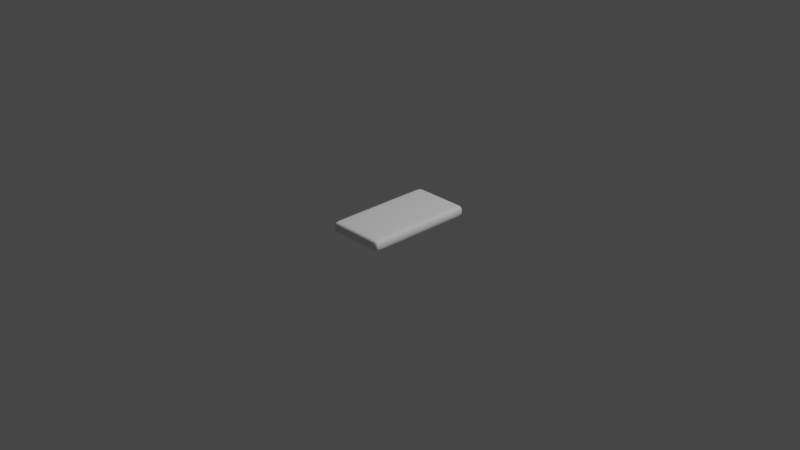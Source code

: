 # Source: podushka.blend  (saved by Blender 2.93.21; exported with 4.5.12 LTS)
import bpy
from mathutils import Matrix  # noqa: F401  (used for matrix-valued properties, if any)

bpy.ops.wm.read_factory_settings(use_empty=True)
scene = bpy.context.scene
scene.name = 'Scene'

# ---- collections
col_collection = bpy.data.collections.new('Collection'); scene.collection.children.link(col_collection)

# ---- world
world_world = bpy.data.worlds.new('World'); scene.world = world_world
world_world.use_nodes = True; world_world.node_tree.nodes.clear()
_N = world_world.node_tree.nodes; _L = world_world.node_tree.links
n0 = _N.new('ShaderNodeOutputWorld'); n0.name = 'World Output'; n0.location = (300, 300)
n1 = _N.new('ShaderNodeBackground'); n1.name = 'Background'; n1.location = (10, 300)
n1.inputs[0].default_value = (0.05088, 0.05088, 0.05088, 1.0)
_L.new(n1.outputs[0], n0.inputs[0])
n0.is_active_output = True
world_world.color = (0.05088, 0.05088, 0.05088)
world_world.use_sun_shadow = False
world_world.sun_shadow_jitter_overblur = 0.0

# ---- cameras
cam_camera = bpy.data.cameras.new('Camera')
cam_camera.clip_end = 100.0
cam_camera.ortho_scale = 7.314

# ---- lights
light_light = bpy.data.lights.new('Light', 'POINT')
light_light.transmission_factor = 0.0
light_light.energy = 1000.0
light_light.shadow_soft_size = 0.1
light_light.shadow_maximum_resolution = 0.006
light_light.use_absolute_resolution = True

# ---- meshes
me_x = bpy.data.meshes.new('Площина')
me_x.from_pydata([(-0.3051, -0.5887, -0.03056), (0.3077, -0.5887, -0.03056), (-0.3051, 0.5852, -0.03056), (0.3077, 0.5852, -0.03056), (-0.3051, -0.5887, 0.03056), (0.3077, -0.5887, 0.03056), (-0.3051, 0.5852, 0.03056), (0.3077, 0.5852, 0.03056), (-0.3114, -0.3819, -0.04125), (0.3149, -0.3819, -0.04125), (-0.3114, -0.3819, 0.04125), (0.3149, -0.3819, 0.04125), (0.3149, 0.3865, -0.04125), (0.3149, 0.3865, 0.04125), (-0.3114, 0.3865, -0.04125), (-0.3114, 0.3865, 0.04125), (-0.1848, -0.594, -0.04125), (-0.1848, 0.5894, -0.04125), (-0.1848, -0.594, 0.04125), (-0.1848, 0.5894, 0.04125), (-0.1848, -0.3819, 0.06), (-0.1848, -0.3819, -0.06), (-0.1848, 0.3865, 0.06), (-0.1848, 0.3865, -0.06), (0.1814, -0.594, -0.04125), (0.1814, -0.594, 0.04125), (0.1814, -0.3819, -0.06), (0.1814, 0.3865, -0.06), (0.1814, 0.5894, -0.04125), (0.1814, 0.5894, 0.04125), (0.1814, -0.3819, 0.06), (0.1814, 0.3865, 0.06), (-0.3114, -0.4938, -0.04125), (-0.3106, -0.5558, -0.03992), (-0.3083, -0.5824, -0.03594), (0.2408, -0.594, -0.04125), (0.2785, -0.5933, -0.03992), (0.2993, -0.5913, -0.03594), (0.3149, 0.4963, -0.04125), (0.314, 0.5559, -0.03992), (0.3113, 0.5804, -0.03594), (-0.2426, 0.5894, -0.04125), (-0.2786, 0.5889, -0.03992), (-0.2978, 0.5873, -0.03594), (-0.3114, -0.4938, 0.04125), (-0.3106, -0.5558, 0.03992), (-0.3083, -0.5824, 0.03594), (0.2408, -0.594, 0.04125), (0.2785, -0.5933, 0.03992), (0.2993, -0.5913, 0.03594), (0.3149, 0.4963, 0.04125), (0.314, 0.5559, 0.03992), (0.3113, 0.5804, 0.03594), (-0.2426, 0.5894, 0.04125), (-0.2786, 0.5889, 0.03992), (-0.2978, 0.5873, 0.03594), (0.3113, 0.5873, -0.01812), (0.3131, 0.5883, -4.657e-10), (0.3113, 0.5873, 0.01812), (0.3113, -0.5913, 0.01812), (0.3131, -0.5927, -4.657e-10), (0.3113, -0.5913, -0.01812), (-0.3083, -0.5913, -0.01812), (-0.3099, -0.5927, -4.657e-10), (-0.3083, -0.5913, 0.01812), (-0.3083, 0.5873, 0.01812), (-0.3099, 0.5883, -4.657e-10), (-0.3083, 0.5873, -0.01812), (-0.3114, 0.2113, -0.04125), (-0.3114, 0.003149, -0.04125), (-0.3114, -0.2054, -0.04125), (0.3113, -0.5824, -0.03594), (0.314, -0.5558, -0.03992), (0.3149, -0.4938, -0.04125), (-0.3114, 0.2113, 0.04125), (-0.3114, 0.003149, 0.04125), (-0.3114, -0.2054, 0.04125), (0.3113, -0.5824, 0.03594), (0.314, -0.5558, 0.03992), (0.3149, -0.4938, 0.04125), (-0.3181, -0.3819, -0.0225), (-0.3203, -0.3819, -2.91e-11), (-0.3181, -0.3819, 0.0225), (0.3224, -0.3819, -0.0225), (0.325, -0.3819, 4.948e-10), (0.3224, -0.3819, 0.0225), (-0.2426, -0.3819, 0.06), (-0.2793, -0.3819, 0.05813), (-0.3004, -0.3819, 0.0525), (0.2408, -0.3819, -0.06), (0.2793, -0.3819, -0.05813), (0.3022, -0.3819, -0.0525), (0.3149, -0.2054, -0.04125), (0.3149, 0.003149, -0.04125), (0.3149, 0.2113, -0.04125), (0.3149, -0.2054, 0.04125), (0.3149, 0.003149, 0.04125), (0.3149, 0.2113, 0.04125), (-0.3083, 0.5804, -0.03594), (-0.3106, 0.5559, -0.03992), (-0.3114, 0.4963, -0.04125), (-0.3083, 0.5804, 0.03594), (-0.3106, 0.5559, 0.03992), (-0.3114, 0.4963, 0.04125), (-0.3181, 0.3865, -0.0225), (-0.3203, 0.3865, -2.91e-11), (-0.3181, 0.3865, 0.0225), (0.3224, 0.3865, -0.0225), (0.325, 0.3865, -1.281e-09), (0.3224, 0.3865, 0.0225), (-0.2426, 0.3865, 0.06), (-0.2793, 0.3865, 0.05813), (-0.3004, 0.3865, 0.0525), (0.2408, 0.3865, -0.06), (0.2793, 0.3865, -0.05813), (0.3022, 0.3865, -0.0525), (-0.2978, -0.5913, -0.03594), (-0.2786, -0.5933, -0.03992), (-0.2426, -0.594, -0.04125), (0.09598, 0.5894, -0.04125), (-0.00234, 0.5894, -0.04125), (-0.1003, 0.5894, -0.04125), (-0.2978, -0.5913, 0.03594), (-0.2786, -0.5933, 0.03992), (-0.2426, -0.594, 0.04125), (0.09598, 0.5894, 0.04125), (-0.00234, 0.5894, 0.04125), (-0.1003, 0.5894, 0.04125), (0.09598, -0.3819, 0.06), (-0.00234, -0.3819, 0.06), (-0.1003, -0.3819, 0.06), (-0.3004, -0.3819, -0.0525), (-0.2793, -0.3819, -0.05813), (-0.2426, -0.3819, -0.06), (0.09598, 0.3865, 0.06), (-0.00234, 0.3865, 0.06), (-0.1003, 0.3865, 0.06), (-0.3004, 0.3865, -0.0525), (-0.2793, 0.3865, -0.05813), (-0.2426, 0.3865, -0.06), (-0.1848, 0.2113, -0.06), (-0.1848, 0.003149, -0.06), (-0.1848, -0.2054, -0.06), (-0.1848, -0.2054, 0.06), (-0.1848, 0.003149, 0.06), (-0.1848, 0.2113, 0.06), (-0.1848, -0.4938, -0.06), (-0.1848, -0.5563, -0.05813), (-0.1848, -0.5846, -0.0525), (-0.1848, -0.5846, 0.0525), (-0.1848, -0.5563, 0.05813), (-0.1848, -0.4938, 0.06), (-0.1848, -0.5996, -0.0225), (-0.1848, -0.6015, 4.948e-10), (-0.1848, -0.5996, 0.0225), (-0.1848, 0.5937, -0.0225), (-0.1848, 0.5952, -2.91e-11), (-0.1848, 0.5937, 0.0225), (-0.1848, 0.4963, 0.06), (-0.1848, 0.5563, 0.05813), (-0.1848, 0.5821, 0.0525), (-0.1848, 0.5821, -0.0525), (-0.1848, 0.5563, -0.05813), (-0.1848, 0.4963, -0.06), (-0.1003, -0.594, -0.04125), (-0.00234, -0.594, -0.04125), (0.09598, -0.594, -0.04125), (-0.1003, -0.594, 0.04125), (-0.00234, -0.594, 0.04125), (0.09598, -0.594, 0.04125), (-0.1003, -0.3819, -0.06), (-0.00234, -0.3819, -0.06), (0.09598, -0.3819, -0.06), (-0.1003, 0.3865, -0.06), (-0.00234, 0.3865, -0.06), (0.09598, 0.3865, -0.06), (0.2993, 0.5873, -0.03594), (0.2785, 0.5889, -0.03992), (0.2408, 0.5894, -0.04125), (0.2993, 0.5873, 0.03594), (0.2785, 0.5889, 0.03992), (0.2408, 0.5894, 0.04125), (0.3022, -0.3819, 0.0525), (0.2793, -0.3819, 0.05813), (0.2408, -0.3819, 0.06), (0.3022, 0.3865, 0.0525), (0.2793, 0.3865, 0.05813), (0.2408, 0.3865, 0.06), (0.1814, 0.5937, -0.0225), (0.1814, 0.5952, 1.368e-09), (0.1814, 0.5937, 0.0225), (0.1814, 0.2113, -0.06), (0.1814, 0.003149, -0.06), (0.1814, -0.2054, -0.06), (0.1814, -0.2054, 0.06), (0.1814, 0.003149, 0.06), (0.1814, 0.2113, 0.06), (0.1814, -0.4938, -0.06), (0.1814, -0.5563, -0.05813), (0.1814, -0.5846, -0.0525), (0.1814, -0.5846, 0.0525), (0.1814, -0.5563, 0.05813), (0.1814, -0.4938, 0.06), (0.1814, -0.5996, -0.0225), (0.1814, -0.6015, -2.91e-11), (0.1814, -0.5996, 0.0225), (0.1814, 0.4963, 0.06), (0.1814, 0.5563, 0.05813), (0.1814, 0.5821, 0.0525), (0.1814, 0.5821, -0.0525), (0.1814, 0.5563, -0.05813), (0.1814, 0.4963, -0.06), (0.2408, 0.4963, -0.06), (0.2408, 0.5563, -0.05813), (0.2408, 0.5821, -0.0525), (0.2793, 0.4963, -0.05813), (0.2792, 0.5562, -0.0563), (0.2788, 0.5818, -0.05083), (0.3022, 0.4963, -0.0525), (0.3017, 0.556, -0.05083), (0.3003, 0.581, -0.04583), (0.2408, 0.4963, 0.06), (0.2793, 0.4963, 0.05813), (0.3022, 0.4963, 0.0525), (0.2408, 0.5563, 0.05813), (0.2792, 0.5562, 0.0563), (0.3017, 0.556, 0.05083), (0.2408, 0.5821, 0.0525), (0.2788, 0.5818, 0.05083), (0.3003, 0.581, 0.04583), (0.3224, 0.4963, -0.0225), (0.3213, 0.556, -0.02177), (0.3179, 0.581, -0.01958), (0.325, 0.4963, -1.863e-09), (0.3238, 0.5562, 8.295e-10), (0.3202, 0.5815, -1.863e-09), (0.3224, 0.4963, 0.0225), (0.3213, 0.556, 0.02177), (0.3179, 0.581, 0.01958), (-0.3181, -0.4938, -0.0225), (-0.3171, -0.5559, -0.02177), (-0.3141, -0.5832, -0.01958), (-0.3203, -0.4938, -1.863e-09), (-0.3192, -0.5561, 1.455e-11), (-0.3161, -0.5839, -1.863e-09), (-0.3181, -0.4938, 0.0225), (-0.3171, -0.5559, 0.02177), (-0.3141, -0.5832, 0.01958), (-0.2426, 0.5937, -0.0225), (-0.2788, 0.5931, -0.02177), (-0.2986, 0.5912, -0.01958), (-0.2426, 0.5952, -1.863e-09), (-0.2791, 0.5945, 1.455e-11), (-0.2995, 0.5924, -1.863e-09), (-0.2426, 0.5937, 0.0225), (-0.2788, 0.5931, 0.02177), (-0.2986, 0.5912, 0.01958), (0.2408, -0.5996, -0.0225), (0.2788, -0.5988, -0.02177), (0.3003, -0.5963, -0.01958), (0.2408, -0.6015, -1.863e-09), (0.279, -0.6006, 1.455e-11), (0.3012, -0.5979, -1.863e-09), (0.2408, -0.5996, 0.0225), (0.2788, -0.5988, 0.02177), (0.3003, -0.5963, 0.01958), (-0.3181, 0.2113, -0.0225), (-0.3181, 0.003149, -0.0225), (-0.3181, -0.2054, -0.0225), (-0.3203, 0.2113, -1.863e-09), (-0.3203, 0.003149, 1.455e-11), (-0.3203, -0.2054, -9.313e-10), (-0.3181, 0.2113, 0.0225), (-0.3181, 0.003149, 0.0225), (-0.3181, -0.2054, 0.0225), (0.3179, -0.5832, -0.01958), (0.3213, -0.5559, -0.02177), (0.3224, -0.4938, -0.0225), (0.3202, -0.5839, 1.863e-09), (0.3238, -0.5561, -6.839e-10), (0.325, -0.4938, -9.313e-10), (0.3179, -0.5832, 0.01958), (0.3213, -0.5559, 0.02177), (0.3224, -0.4938, 0.0225), (0.2408, -0.5846, 0.0525), (0.2788, -0.5843, 0.05083), (0.3003, -0.5832, 0.04583), (0.2408, -0.5563, 0.05813), (0.2792, -0.5562, 0.0563), (0.3017, -0.5559, 0.05083), (0.2408, -0.4938, 0.06), (0.2793, -0.4938, 0.05813), (0.3022, -0.4938, 0.0525), (0.2408, -0.5846, -0.0525), (0.2408, -0.5563, -0.05813), (0.2408, -0.4938, -0.06), (0.2788, -0.5843, -0.05083), (0.2792, -0.5562, -0.0563), (0.2793, -0.4938, -0.05813), (0.3003, -0.5832, -0.04583), (0.3017, -0.5559, -0.05083), (0.3022, -0.4938, -0.0525), (-0.3141, 0.581, -0.01958), (-0.3171, 0.556, -0.02177), (-0.3181, 0.4963, -0.0225), (-0.3161, 0.5815, 1.863e-09), (-0.3192, 0.5562, 2.328e-10), (-0.3203, 0.4963, -9.313e-10), (-0.3141, 0.581, 0.01958), (-0.3171, 0.556, 0.02177), (-0.3181, 0.4963, 0.0225), (0.3224, -0.2054, -0.0225), (0.3224, 0.003149, -0.0225), (0.3224, 0.2113, -0.0225), (0.325, -0.2054, -1.863e-09), (0.325, 0.003149, 3.638e-10), (0.325, 0.2113, -9.313e-10), (0.3224, -0.2054, 0.0225), (0.3224, 0.003149, 0.0225), (0.3224, 0.2113, 0.0225), (0.2408, -0.2054, 0.06), (0.2793, -0.2054, 0.05813), (0.3022, -0.2054, 0.0525), (0.2408, 0.003149, 0.06), (0.2793, 0.003149, 0.05813), (0.3022, 0.003149, 0.0525), (0.2408, 0.2113, 0.06), (0.2793, 0.2113, 0.05813), (0.3022, 0.2113, 0.0525), (0.2408, -0.2054, -0.06), (0.2408, 0.003149, -0.06), (0.2408, 0.2113, -0.06), (0.2793, -0.2054, -0.05813), (0.2793, 0.003149, -0.05813), (0.2793, 0.2113, -0.05813), (0.3022, -0.2054, -0.0525), (0.3022, 0.003149, -0.0525), (0.3022, 0.2113, -0.0525), (-0.3004, -0.2054, -0.0525), (-0.3004, 0.003149, -0.0525), (-0.3004, 0.2113, -0.0525), (-0.2793, -0.2054, -0.05813), (-0.2793, 0.003149, -0.05813), (-0.2793, 0.2113, -0.05813), (-0.2426, -0.2054, -0.06), (-0.2426, 0.003149, -0.06), (-0.2426, 0.2113, -0.06), (-0.3004, -0.2054, 0.0525), (-0.2793, -0.2054, 0.05813), (-0.2426, -0.2054, 0.06), (-0.3004, 0.003149, 0.0525), (-0.2793, 0.003149, 0.05813), (-0.2426, 0.003149, 0.06), (-0.3004, 0.2113, 0.0525), (-0.2793, 0.2113, 0.05813), (-0.2426, 0.2113, 0.06), (-0.2986, -0.5832, -0.04583), (-0.2999, -0.5559, -0.05083), (-0.3004, -0.4938, -0.0525), (-0.2788, -0.5843, -0.05083), (-0.2792, -0.5562, -0.0563), (-0.2793, -0.4938, -0.05813), (-0.2426, -0.5846, -0.0525), (-0.2426, -0.5563, -0.05813), (-0.2426, -0.4938, -0.06), (-0.2986, -0.5832, 0.04583), (-0.2788, -0.5843, 0.05083), (-0.2426, -0.5846, 0.0525), (-0.2999, -0.5559, 0.05083), (-0.2792, -0.5562, 0.0563), (-0.2426, -0.5563, 0.05813), (-0.3004, -0.4938, 0.0525), (-0.2793, -0.4938, 0.05813), (-0.2426, -0.4938, 0.06), (-0.2986, -0.5963, -0.01958), (-0.2788, -0.5988, -0.02177), (-0.2426, -0.5996, -0.0225), (-0.2995, -0.5979, 1.863e-09), (-0.2791, -0.6006, -6.839e-10), (-0.2426, -0.6015, -9.313e-10), (-0.2986, -0.5963, 0.01958), (-0.2788, -0.5988, 0.02177), (-0.2426, -0.5996, 0.0225), (0.09598, 0.5937, -0.0225), (-0.00234, 0.5937, -0.0225), (-0.1003, 0.5937, -0.0225), (0.09598, 0.5952, -1.863e-09), (-0.00234, 0.5952, 2.474e-10), (-0.1003, 0.5952, -9.313e-10), (0.09598, 0.5937, 0.0225), (-0.00234, 0.5937, 0.0225), (-0.1003, 0.5937, 0.0225), (-0.3004, 0.4963, 0.0525), (-0.2793, 0.4963, 0.05813), (-0.2426, 0.4963, 0.06), (-0.2999, 0.556, 0.05083), (-0.2792, 0.5562, 0.0563), (-0.2426, 0.5563, 0.05813), (-0.2986, 0.581, 0.04583), (-0.2788, 0.5818, 0.05083), (-0.2426, 0.5821, 0.0525), (-0.3004, 0.4963, -0.0525), (-0.2999, 0.556, -0.05083), (-0.2986, 0.581, -0.04583), (-0.2793, 0.4963, -0.05813), (-0.2792, 0.5562, -0.0563), (-0.2788, 0.5818, -0.05083), (-0.2426, 0.4963, -0.06), (-0.2426, 0.5563, -0.05813), (-0.2426, 0.5821, -0.0525), (0.3003, 0.5912, -0.01958), (0.2788, 0.5931, -0.02177), (0.2408, 0.5937, -0.0225), (0.3012, 0.5924, 1.863e-09), (0.279, 0.5945, -1.033e-09), (0.2408, 0.5952, -9.313e-10), (0.3003, 0.5912, 0.01958), (0.2788, 0.5931, 0.02177), (0.2408, 0.5937, 0.0225), (-0.1003, -0.2054, -0.06), (-0.1003, 0.003149, -0.06), (-0.1003, 0.2113, -0.06), (-0.00234, -0.2054, -0.06), (-0.00234, 0.003149, -0.06), (-0.00234, 0.2113, -0.06), (0.09598, -0.2054, -0.06), (0.09598, 0.003149, -0.06), (0.09598, 0.2113, -0.06), (-0.1003, -0.2054, 0.06), (-0.00234, -0.2054, 0.06), (0.09598, -0.2054, 0.06), (-0.1003, 0.003149, 0.06), (-0.00234, 0.003149, 0.06), (0.09598, 0.003149, 0.06), (-0.1003, 0.2113, 0.06), (-0.00234, 0.2113, 0.06), (0.09598, 0.2113, 0.06), (-0.1003, -0.5846, -0.0525), (-0.1003, -0.5563, -0.05813), (-0.1003, -0.4938, -0.06), (-0.00234, -0.5846, -0.0525), (-0.00234, -0.5563, -0.05813), (-0.00234, -0.4938, -0.06), (0.09598, -0.5846, -0.0525), (0.09598, -0.5563, -0.05813), (0.09598, -0.4938, -0.06), (-0.1003, -0.5846, 0.0525), (-0.00234, -0.5846, 0.0525), (0.09598, -0.5846, 0.0525), (-0.1003, -0.5563, 0.05813), (-0.00234, -0.5563, 0.05813), (0.09598, -0.5563, 0.05813), (-0.1003, -0.4938, 0.06), (-0.00234, -0.4938, 0.06), (0.09598, -0.4938, 0.06), (-0.1003, -0.5996, -0.0225), (-0.00234, -0.5996, -0.0225), (0.09598, -0.5996, -0.0225), (-0.1003, -0.6015, -1.863e-09), (-0.00234, -0.6015, 2.474e-10), (0.09598, -0.6015, -9.313e-10), (-0.1003, -0.5996, 0.0225), (-0.00234, -0.5996, 0.0225), (0.09598, -0.5996, 0.0225), (-0.1003, 0.4963, 0.06), (-0.00234, 0.4963, 0.06), (0.09598, 0.4963, 0.06), (-0.1003, 0.5563, 0.05813), (-0.00234, 0.5563, 0.05813), (0.09598, 0.5563, 0.05813), (-0.1003, 0.5821, 0.0525), (-0.00234, 0.5821, 0.0525), (0.09598, 0.5821, 0.0525), (-0.1003, 0.4963, -0.06), (-0.1003, 0.5563, -0.05813), (-0.1003, 0.5821, -0.0525), (-0.00234, 0.4963, -0.06), (-0.00234, 0.5563, -0.05813), (-0.00234, 0.5821, -0.0525), (0.09598, 0.4963, -0.06), (0.09598, 0.5563, -0.05813), (0.09598, 0.5821, -0.0525)], [], [(212, 213, 216, 215), (213, 214, 217, 216), (215, 216, 219, 218), (216, 217, 220, 219), (27, 211, 212, 113), (211, 210, 213, 212), (210, 209, 214, 213), (209, 28, 178, 214), (214, 178, 177, 217), (217, 177, 176, 220), (220, 176, 3, 40), (219, 220, 40, 39), (218, 219, 39, 38), (115, 218, 38, 12), (114, 215, 218, 115), (113, 212, 215, 114), (221, 222, 225, 224), (222, 223, 226, 225), (224, 225, 228, 227), (225, 226, 229, 228), (31, 187, 221, 206), (187, 186, 222, 221), (186, 185, 223, 222), (185, 13, 50, 223), (223, 50, 51, 226), (226, 51, 52, 229), (229, 52, 7, 179), (228, 229, 179, 180), (227, 228, 180, 181), (208, 227, 181, 29), (207, 224, 227, 208), (206, 221, 224, 207), (230, 231, 234, 233), (231, 232, 235, 234), (233, 234, 237, 236), (234, 235, 238, 237), (12, 38, 230, 107), (38, 39, 231, 230), (39, 40, 232, 231), (40, 3, 56, 232), (232, 56, 57, 235), (235, 57, 58, 238), (238, 58, 7, 52), (237, 238, 52, 51), (236, 237, 51, 50), (109, 236, 50, 13), (108, 233, 236, 109), (107, 230, 233, 108), (239, 240, 243, 242), (240, 241, 244, 243), (242, 243, 246, 245), (243, 244, 247, 246), (8, 32, 239, 80), (32, 33, 240, 239), (33, 34, 241, 240), (34, 0, 62, 241), (241, 62, 63, 244), (244, 63, 64, 247), (247, 64, 4, 46), (246, 247, 46, 45), (245, 246, 45, 44), (82, 245, 44, 10), (81, 242, 245, 82), (80, 239, 242, 81), (248, 249, 252, 251), (249, 250, 253, 252), (251, 252, 255, 254), (252, 253, 256, 255), (17, 41, 248, 155), (41, 42, 249, 248), (42, 43, 250, 249), (43, 2, 67, 250), (250, 67, 66, 253), (253, 66, 65, 256), (256, 65, 6, 55), (255, 256, 55, 54), (254, 255, 54, 53), (157, 254, 53, 19), (156, 251, 254, 157), (155, 248, 251, 156), (257, 258, 261, 260), (258, 259, 262, 261), (260, 261, 264, 263), (261, 262, 265, 264), (24, 35, 257, 203), (35, 36, 258, 257), (36, 37, 259, 258), (37, 1, 61, 259), (259, 61, 60, 262), (262, 60, 59, 265), (265, 59, 5, 49), (264, 265, 49, 48), (263, 264, 48, 47), (205, 263, 47, 25), (204, 260, 263, 205), (203, 257, 260, 204), (266, 267, 270, 269), (267, 268, 271, 270), (269, 270, 273, 272), (270, 271, 274, 273), (14, 68, 266, 104), (68, 69, 267, 266), (69, 70, 268, 267), (70, 8, 80, 268), (268, 80, 81, 271), (271, 81, 82, 274), (274, 82, 10, 76), (273, 274, 76, 75), (272, 273, 75, 74), (106, 272, 74, 15), (105, 269, 272, 106), (104, 266, 269, 105), (275, 276, 279, 278), (276, 277, 280, 279), (278, 279, 282, 281), (279, 280, 283, 282), (1, 71, 275, 61), (71, 72, 276, 275), (72, 73, 277, 276), (73, 9, 83, 277), (277, 83, 84, 280), (280, 84, 85, 283), (283, 85, 11, 79), (282, 283, 79, 78), (281, 282, 78, 77), (59, 281, 77, 5), (60, 278, 281, 59), (61, 275, 278, 60), (284, 285, 288, 287), (285, 286, 289, 288), (287, 288, 291, 290), (288, 289, 292, 291), (25, 47, 284, 200), (47, 48, 285, 284), (48, 49, 286, 285), (49, 5, 77, 286), (286, 77, 78, 289), (289, 78, 79, 292), (292, 79, 11, 182), (291, 292, 182, 183), (290, 291, 183, 184), (202, 290, 184, 30), (201, 287, 290, 202), (200, 284, 287, 201), (293, 294, 297, 296), (294, 295, 298, 297), (296, 297, 300, 299), (297, 298, 301, 300), (24, 199, 293, 35), (199, 198, 294, 293), (198, 197, 295, 294), (197, 26, 89, 295), (295, 89, 90, 298), (298, 90, 91, 301), (301, 91, 9, 73), (300, 301, 73, 72), (299, 300, 72, 71), (37, 299, 71, 1), (36, 296, 299, 37), (35, 293, 296, 36), (302, 303, 306, 305), (303, 304, 307, 306), (305, 306, 309, 308), (306, 307, 310, 309), (2, 98, 302, 67), (98, 99, 303, 302), (99, 100, 304, 303), (100, 14, 104, 304), (304, 104, 105, 307), (307, 105, 106, 310), (310, 106, 15, 103), (309, 310, 103, 102), (308, 309, 102, 101), (65, 308, 101, 6), (66, 305, 308, 65), (67, 302, 305, 66), (311, 312, 315, 314), (312, 313, 316, 315), (314, 315, 318, 317), (315, 316, 319, 318), (9, 92, 311, 83), (92, 93, 312, 311), (93, 94, 313, 312), (94, 12, 107, 313), (313, 107, 108, 316), (316, 108, 109, 319), (319, 109, 13, 97), (318, 319, 97, 96), (317, 318, 96, 95), (85, 317, 95, 11), (84, 314, 317, 85), (83, 311, 314, 84), (320, 321, 324, 323), (321, 322, 325, 324), (323, 324, 327, 326), (324, 325, 328, 327), (30, 184, 320, 194), (184, 183, 321, 320), (183, 182, 322, 321), (182, 11, 95, 322), (322, 95, 96, 325), (325, 96, 97, 328), (328, 97, 13, 185), (327, 328, 185, 186), (326, 327, 186, 187), (196, 326, 187, 31), (195, 323, 326, 196), (194, 320, 323, 195), (329, 330, 333, 332), (330, 331, 334, 333), (332, 333, 336, 335), (333, 334, 337, 336), (26, 193, 329, 89), (193, 192, 330, 329), (192, 191, 331, 330), (191, 27, 113, 331), (331, 113, 114, 334), (334, 114, 115, 337), (337, 115, 12, 94), (336, 337, 94, 93), (335, 336, 93, 92), (91, 335, 92, 9), (90, 332, 335, 91), (89, 329, 332, 90), (338, 339, 342, 341), (339, 340, 343, 342), (341, 342, 345, 344), (342, 343, 346, 345), (8, 70, 338, 131), (70, 69, 339, 338), (69, 68, 340, 339), (68, 14, 137, 340), (340, 137, 138, 343), (343, 138, 139, 346), (346, 139, 23, 140), (345, 346, 140, 141), (344, 345, 141, 142), (133, 344, 142, 21), (132, 341, 344, 133), (131, 338, 341, 132), (347, 348, 351, 350), (348, 349, 352, 351), (350, 351, 354, 353), (351, 352, 355, 354), (10, 88, 347, 76), (88, 87, 348, 347), (87, 86, 349, 348), (86, 20, 143, 349), (349, 143, 144, 352), (352, 144, 145, 355), (355, 145, 22, 110), (354, 355, 110, 111), (353, 354, 111, 112), (74, 353, 112, 15), (75, 350, 353, 74), (76, 347, 350, 75), (356, 357, 360, 359), (357, 358, 361, 360), (359, 360, 363, 362), (360, 361, 364, 363), (0, 34, 356, 116), (34, 33, 357, 356), (33, 32, 358, 357), (32, 8, 131, 358), (358, 131, 132, 361), (361, 132, 133, 364), (364, 133, 21, 146), (363, 364, 146, 147), (362, 363, 147, 148), (118, 362, 148, 16), (117, 359, 362, 118), (116, 356, 359, 117), (365, 366, 369, 368), (366, 367, 370, 369), (368, 369, 372, 371), (369, 370, 373, 372), (4, 122, 365, 46), (122, 123, 366, 365), (123, 124, 367, 366), (124, 18, 149, 367), (367, 149, 150, 370), (370, 150, 151, 373), (373, 151, 20, 86), (372, 373, 86, 87), (371, 372, 87, 88), (44, 371, 88, 10), (45, 368, 371, 44), (46, 365, 368, 45), (374, 375, 378, 377), (375, 376, 379, 378), (377, 378, 381, 380), (378, 379, 382, 381), (0, 116, 374, 62), (116, 117, 375, 374), (117, 118, 376, 375), (118, 16, 152, 376), (376, 152, 153, 379), (379, 153, 154, 382), (382, 154, 18, 124), (381, 382, 124, 123), (380, 381, 123, 122), (64, 380, 122, 4), (63, 377, 380, 64), (62, 374, 377, 63), (383, 384, 387, 386), (384, 385, 388, 387), (386, 387, 390, 389), (387, 388, 391, 390), (28, 119, 383, 188), (119, 120, 384, 383), (120, 121, 385, 384), (121, 17, 155, 385), (385, 155, 156, 388), (388, 156, 157, 391), (391, 157, 19, 127), (390, 391, 127, 126), (389, 390, 126, 125), (190, 389, 125, 29), (189, 386, 389, 190), (188, 383, 386, 189), (392, 393, 396, 395), (393, 394, 397, 396), (395, 396, 399, 398), (396, 397, 400, 399), (15, 112, 392, 103), (112, 111, 393, 392), (111, 110, 394, 393), (110, 22, 158, 394), (394, 158, 159, 397), (397, 159, 160, 400), (400, 160, 19, 53), (399, 400, 53, 54), (398, 399, 54, 55), (101, 398, 55, 6), (102, 395, 398, 101), (103, 392, 395, 102), (401, 402, 405, 404), (402, 403, 406, 405), (404, 405, 408, 407), (405, 406, 409, 408), (14, 100, 401, 137), (100, 99, 402, 401), (99, 98, 403, 402), (98, 2, 43, 403), (403, 43, 42, 406), (406, 42, 41, 409), (409, 41, 17, 161), (408, 409, 161, 162), (407, 408, 162, 163), (139, 407, 163, 23), (138, 404, 407, 139), (137, 401, 404, 138), (410, 411, 414, 413), (411, 412, 415, 414), (413, 414, 417, 416), (414, 415, 418, 417), (3, 176, 410, 56), (176, 177, 411, 410), (177, 178, 412, 411), (178, 28, 188, 412), (412, 188, 189, 415), (415, 189, 190, 418), (418, 190, 29, 181), (417, 418, 181, 180), (416, 417, 180, 179), (58, 416, 179, 7), (57, 413, 416, 58), (56, 410, 413, 57), (419, 420, 423, 422), (420, 421, 424, 423), (422, 423, 426, 425), (423, 424, 427, 426), (21, 142, 419, 170), (142, 141, 420, 419), (141, 140, 421, 420), (140, 23, 173, 421), (421, 173, 174, 424), (424, 174, 175, 427), (427, 175, 27, 191), (426, 427, 191, 192), (425, 426, 192, 193), (172, 425, 193, 26), (171, 422, 425, 172), (170, 419, 422, 171), (428, 429, 432, 431), (429, 430, 433, 432), (431, 432, 435, 434), (432, 433, 436, 435), (20, 130, 428, 143), (130, 129, 429, 428), (129, 128, 430, 429), (128, 30, 194, 430), (430, 194, 195, 433), (433, 195, 196, 436), (436, 196, 31, 134), (435, 436, 134, 135), (434, 435, 135, 136), (145, 434, 136, 22), (144, 431, 434, 145), (143, 428, 431, 144), (437, 438, 441, 440), (438, 439, 442, 441), (440, 441, 444, 443), (441, 442, 445, 444), (16, 148, 437, 164), (148, 147, 438, 437), (147, 146, 439, 438), (146, 21, 170, 439), (439, 170, 171, 442), (442, 171, 172, 445), (445, 172, 26, 197), (444, 445, 197, 198), (443, 444, 198, 199), (166, 443, 199, 24), (165, 440, 443, 166), (164, 437, 440, 165), (446, 447, 450, 449), (447, 448, 451, 450), (449, 450, 453, 452), (450, 451, 454, 453), (18, 167, 446, 149), (167, 168, 447, 446), (168, 169, 448, 447), (169, 25, 200, 448), (448, 200, 201, 451), (451, 201, 202, 454), (454, 202, 30, 128), (453, 454, 128, 129), (452, 453, 129, 130), (151, 452, 130, 20), (150, 449, 452, 151), (149, 446, 449, 150), (455, 456, 459, 458), (456, 457, 460, 459), (458, 459, 462, 461), (459, 460, 463, 462), (16, 164, 455, 152), (164, 165, 456, 455), (165, 166, 457, 456), (166, 24, 203, 457), (457, 203, 204, 460), (460, 204, 205, 463), (463, 205, 25, 169), (462, 463, 169, 168), (461, 462, 168, 167), (154, 461, 167, 18), (153, 458, 461, 154), (152, 455, 458, 153), (464, 465, 468, 467), (465, 466, 469, 468), (467, 468, 471, 470), (468, 469, 472, 471), (22, 136, 464, 158), (136, 135, 465, 464), (135, 134, 466, 465), (134, 31, 206, 466), (466, 206, 207, 469), (469, 207, 208, 472), (472, 208, 29, 125), (471, 472, 125, 126), (470, 471, 126, 127), (160, 470, 127, 19), (159, 467, 470, 160), (158, 464, 467, 159), (473, 474, 477, 476), (474, 475, 478, 477), (476, 477, 480, 479), (477, 478, 481, 480), (23, 163, 473, 173), (163, 162, 474, 473), (162, 161, 475, 474), (161, 17, 121, 475), (475, 121, 120, 478), (478, 120, 119, 481), (481, 119, 28, 209), (480, 481, 209, 210), (479, 480, 210, 211), (175, 479, 211, 27), (174, 476, 479, 175), (173, 473, 476, 174)])
_uv = me_x.uv_layers.new(name='UVКарта')
_uv.uv.foreach_set('vector', [0.8666, 0.9164, 0.8716, 0.967, 0.929, 0.9687, 0.9278, 0.9232, 0.8716, 0.967, 0.8866, 0.9903, 0.9328, 0.9903, 0.929, 0.9687, 0.9278, 0.9232, 0.929, 0.9687, 0.9689, 0.9738, 0.9689, 0.9437, 0.929, 0.9687, 0.9328, 0.9903, 0.9689, 0.9903, 0.9689, 0.9738, 0.7753, 0.8249, 0.7753, 0.9164, 0.8666, 0.9164, 0.8666, 0.8249, 0.7753, 0.9164, 0.7828, 0.967, 0.8716, 0.967, 0.8666, 0.9164, 0.7828, 0.967, 0.8054, 0.9903, 0.8866, 0.9903, 0.8716, 0.967, 0.8054, 0.9903, 0.8756, 1.0, 0.9067, 1.0, 0.8866, 0.9903, 0.8866, 0.9903, 0.9067, 1.0, 0.9378, 1.0, 0.9328, 0.9903, 0.9328, 0.9903, 0.9378, 1.0, 0.9689, 1.0, 0.9689, 0.9903, 0.9689, 0.9903, 0.9689, 1.0, 1.0, 1.0, 1.0, 0.9903, 0.9689, 0.9738, 0.9689, 0.9903, 1.0, 0.9903, 1.0, 0.9806, 0.9689, 0.9437, 0.9689, 0.9738, 1.0, 0.9806, 1.0, 0.9709, 0.9689, 0.8658, 0.9689, 0.9437, 1.0, 0.9709, 1.0, 0.9613, 0.9278, 0.8351, 0.9278, 0.9232, 0.9689, 0.9437, 0.9689, 0.8658, 0.8666, 0.8249, 0.8666, 0.9164, 0.9278, 0.9232, 0.9278, 0.8351, 0.8666, 0.9164, 0.9258, 0.9164, 0.9256, 0.9663, 0.8666, 0.9664, 0.9258, 0.9164, 0.9611, 0.9164, 0.9604, 0.9662, 0.9256, 0.9663, 0.8666, 0.9664, 0.9256, 0.9663, 0.9251, 0.9877, 0.8666, 0.9879, 0.9256, 0.9663, 0.9604, 0.9662, 0.9581, 0.987, 0.9251, 0.9877, 0.7753, 0.8249, 0.8666, 0.8249, 0.8666, 0.9164, 0.7753, 0.9164, 0.8666, 0.8249, 0.9258, 0.8249, 0.9258, 0.9164, 0.8666, 0.9164, 0.9258, 0.8249, 0.9611, 0.8249, 0.9611, 0.9164, 0.9258, 0.9164, 0.9611, 0.8249, 0.9806, 0.8249, 0.9806, 0.9164, 0.9611, 0.9164, 0.9611, 0.9164, 0.9806, 0.9164, 0.9792, 0.966, 0.9604, 0.9662, 0.9604, 0.9662, 0.9792, 0.966, 0.9751, 0.9865, 0.9581, 0.987, 0.9581, 0.987, 0.9751, 0.9865, 0.9695, 0.9905, 0.9566, 0.9922, 0.9251, 0.9877, 0.9581, 0.987, 0.9566, 0.9922, 0.9247, 0.9935, 0.8666, 0.9879, 0.9251, 0.9877, 0.9247, 0.9935, 0.8666, 0.9939, 0.7753, 0.9879, 0.8666, 0.9879, 0.8666, 0.9939, 0.7753, 0.9939, 0.7753, 0.9664, 0.8666, 0.9664, 0.8666, 0.9879, 0.7753, 0.9879, 0.7753, 0.9164, 0.8666, 0.9164, 0.8666, 0.9664, 0.7753, 0.9664, 1.0, 0.9437, 0.999, 0.9735, 0.9964, 0.9681, 0.9981, 0.9232, 0.999, 0.9735, 0.9961, 0.9891, 0.9915, 0.988, 0.9964, 0.9681, 0.9981, 0.9232, 0.9964, 0.9681, 0.9905, 0.9662, 0.9922, 0.9164, 0.9964, 0.9681, 0.9915, 0.988, 0.9853, 0.987, 0.9905, 0.9662, 1.0, 0.9613, 1.0, 0.9709, 1.0, 0.9437, 1.0, 0.8658, 1.0, 0.9709, 1.0, 0.9806, 0.999, 0.9735, 1.0, 0.9437, 1.0, 0.9806, 1.0, 0.9903, 0.9961, 0.9891, 0.999, 0.9735, 1.0, 0.9903, 1.0, 1.0, 0.9864, 0.9958, 0.9961, 0.9891, 0.9961, 0.9891, 0.9864, 0.9958, 0.9806, 0.994, 0.9915, 0.988, 0.9915, 0.988, 0.9806, 0.994, 0.9751, 0.9922, 0.9853, 0.987, 0.9853, 0.987, 0.9751, 0.9922, 0.9695, 0.9905, 0.9751, 0.9865, 0.9905, 0.9662, 0.9853, 0.987, 0.9751, 0.9865, 0.9792, 0.966, 0.9922, 0.9164, 0.9905, 0.9662, 0.9792, 0.966, 0.9806, 0.9164, 0.9922, 0.8249, 0.9922, 0.9164, 0.9806, 0.9164, 0.9806, 0.8249, 0.9981, 0.8351, 0.9981, 0.9232, 0.9922, 0.9164, 0.9922, 0.8249, 1.0, 0.8658, 1.0, 0.9437, 0.9981, 0.9232, 0.9981, 0.8351, 0.0, 0.06437, 0.0008519, 0.03209, 0.003147, 0.03751, 0.001704, 0.08456, 0.0008519, 0.03209, 0.003408, 0.01405, 0.007478, 0.01552, 0.003147, 0.03751, 0.001704, 0.08456, 0.003147, 0.03751, 0.00833, 0.03951, 0.006815, 0.09129, 0.003147, 0.03751, 0.007478, 0.01552, 0.01287, 0.01682, 0.00833, 0.03951, 0.0, 0.04994, 0.0, 0.03746, 0.0, 0.06437, 0.0, 0.1442, 0.0, 0.03746, 0.0, 0.02497, 0.0008519, 0.03209, 0.0, 0.06437, 0.0, 0.02497, 0.0, 0.01249, 0.003408, 0.01405, 0.0008519, 0.03209, 0.0, 0.01249, 0.0, 0.0, 0.01193, 0.005462, 0.003408, 0.01405, 0.003408, 0.01405, 0.01193, 0.005462, 0.01697, 0.007771, 0.007478, 0.01552, 0.007478, 0.01552, 0.01697, 0.007771, 0.02187, 0.01001, 0.01287, 0.01682, 0.01287, 0.01682, 0.02187, 0.01001, 0.02676, 0.01225, 0.02187, 0.01743, 0.00833, 0.03951, 0.01287, 0.01682, 0.02187, 0.01743, 0.01825, 0.03967, 0.006815, 0.09129, 0.00833, 0.03951, 0.01825, 0.03967, 0.01704, 0.09129, 0.006815, 0.1845, 0.006815, 0.09129, 0.01704, 0.09129, 0.01704, 0.1845, 0.001704, 0.1744, 0.001704, 0.08456, 0.006815, 0.09129, 0.006815, 0.1845, 0.0, 0.1442, 0.0, 0.06437, 0.001704, 0.08456, 0.001704, 0.1744, 0.1023, 1.0, 0.06051, 0.9997, 0.06517, 0.9989, 0.1177, 0.9994, 0.06051, 0.9997, 0.03067, 0.9988, 0.03389, 0.9973, 0.06517, 0.9989, 0.1177, 0.9994, 0.06517, 0.9989, 0.06716, 0.997, 0.1229, 0.9976, 0.06517, 0.9989, 0.03389, 0.9973, 0.03673, 0.9954, 0.06716, 0.997, 0.109, 1.0, 0.08178, 1.0, 0.1023, 1.0, 0.181, 1.0, 0.08178, 1.0, 0.05452, 1.0, 0.06051, 0.9997, 0.1023, 1.0, 0.05452, 1.0, 0.02726, 1.0, 0.03067, 0.9988, 0.06051, 0.9997, 0.02726, 1.0, 0.0, 1.0, 0.01193, 0.9958, 0.03067, 0.9988, 0.03067, 0.9988, 0.01193, 0.9958, 0.01697, 0.994, 0.03389, 0.9973, 0.03389, 0.9973, 0.01697, 0.994, 0.02187, 0.9922, 0.03673, 0.9954, 0.03673, 0.9954, 0.02187, 0.9922, 0.02676, 0.9905, 0.03805, 0.9922, 0.06716, 0.997, 0.03673, 0.9954, 0.03805, 0.9922, 0.06749, 0.9935, 0.1229, 0.9976, 0.06716, 0.997, 0.06749, 0.9935, 0.1229, 0.9939, 0.2118, 0.9976, 0.1229, 0.9976, 0.1229, 0.9939, 0.2118, 0.9939, 0.2041, 0.9994, 0.1177, 0.9994, 0.1229, 0.9976, 0.2118, 0.9976, 0.181, 1.0, 0.1023, 1.0, 0.1177, 0.9994, 0.2041, 0.9994, 0.8866, 0.0, 0.9318, 0.0003902, 0.9271, 0.001441, 0.8716, 0.0007803, 0.9318, 0.0003902, 0.965, 0.001561, 0.9613, 0.003425, 0.9271, 0.001441, 0.8716, 0.0007803, 0.9271, 0.001441, 0.9251, 0.003815, 0.8666, 0.003121, 0.9271, 0.001441, 0.9613, 0.003425, 0.9581, 0.005896, 0.9251, 0.003815, 0.8756, 0.0, 0.9067, 0.0, 0.8866, 0.0, 0.8054, 0.0, 0.9067, 0.0, 0.9378, 0.0, 0.9318, 0.0003902, 0.8866, 0.0, 0.9378, 0.0, 0.9689, 0.0, 0.965, 0.001561, 0.9318, 0.0003902, 0.9689, 0.0, 1.0, 0.0, 0.9864, 0.005462, 0.965, 0.001561, 0.965, 0.001561, 0.9864, 0.005462, 0.9806, 0.007771, 0.9613, 0.003425, 0.9613, 0.003425, 0.9806, 0.007771, 0.9751, 0.01001, 0.9581, 0.005896, 0.9581, 0.005896, 0.9751, 0.01001, 0.9695, 0.01225, 0.9566, 0.01001, 0.9251, 0.003815, 0.9581, 0.005896, 0.9566, 0.01001, 0.9247, 0.008356, 0.8666, 0.003121, 0.9251, 0.003815, 0.9247, 0.008356, 0.8666, 0.007803, 0.7753, 0.003121, 0.8666, 0.003121, 0.8666, 0.007803, 0.7753, 0.007803, 0.7828, 0.0007803, 0.8716, 0.0007803, 0.8666, 0.003121, 0.7753, 0.003121, 0.8054, 0.0, 0.8866, 0.0, 0.8716, 0.0007803, 0.7828, 0.0007803, 0.0, 0.7062, 0.0, 0.5055, 0.001704, 0.5054, 0.001704, 0.6857, 0.0, 0.5055, 0.0, 0.3047, 0.001704, 0.3249, 0.001704, 0.5054, 0.001704, 0.6857, 0.001704, 0.5054, 0.006815, 0.5054, 0.006815, 0.6789, 0.001704, 0.5054, 0.001704, 0.3249, 0.006815, 0.3316, 0.006815, 0.5054, 0.0, 0.9613, 0.0, 0.7334, 0.0, 0.7062, 0.0, 0.8658, 0.0, 0.7334, 0.0, 0.5056, 0.0, 0.5055, 0.0, 0.7062, 0.0, 0.5056, 0.0, 0.2778, 0.0, 0.3047, 0.0, 0.5055, 0.0, 0.2778, 0.0, 0.04994, 0.0, 0.1442, 0.0, 0.3047, 0.0, 0.3047, 0.0, 0.1442, 0.001704, 0.1744, 0.001704, 0.3249, 0.001704, 0.3249, 0.001704, 0.1744, 0.006815, 0.1845, 0.006815, 0.3316, 0.006815, 0.3316, 0.006815, 0.1845, 0.01704, 0.1845, 0.01704, 0.3316, 0.006815, 0.5054, 0.006815, 0.3316, 0.01704, 0.3316, 0.01704, 0.5054, 0.006815, 0.6789, 0.006815, 0.5054, 0.01704, 0.5054, 0.01704, 0.6789, 0.006815, 0.8249, 0.006815, 0.6789, 0.01704, 0.6789, 0.01704, 0.8249, 0.001704, 0.8351, 0.001704, 0.6857, 0.006815, 0.6789, 0.006815, 0.8249, 0.0, 0.8658, 0.0, 0.7062, 0.001704, 0.6857, 0.001704, 0.8351, 0.9961, 0.01405, 0.999, 0.03209, 0.9964, 0.03751, 0.9915, 0.01552, 0.999, 0.03209, 1.0, 0.06437, 0.9981, 0.08456, 0.9964, 0.03751, 0.9915, 0.01552, 0.9964, 0.03751, 0.9905, 0.03951, 0.9853, 0.01682, 0.9964, 0.03751, 0.9981, 0.08456, 0.9922, 0.09129, 0.9905, 0.03951, 1.0, 0.0, 1.0, 0.01249, 0.9961, 0.01405, 0.9864, 0.005462, 1.0, 0.01249, 1.0, 0.02497, 0.999, 0.03209, 0.9961, 0.01405, 1.0, 0.02497, 1.0, 0.03746, 1.0, 0.06437, 0.999, 0.03209, 1.0, 0.03746, 1.0, 0.04994, 1.0, 0.1442, 1.0, 0.06437, 1.0, 0.06437, 1.0, 0.1442, 0.9981, 0.1744, 0.9981, 0.08456, 0.9981, 0.08456, 0.9981, 0.1744, 0.9922, 0.1845, 0.9922, 0.09129, 0.9922, 0.09129, 0.9922, 0.1845, 0.9806, 0.1845, 0.9806, 0.09129, 0.9905, 0.03951, 0.9922, 0.09129, 0.9806, 0.09129, 0.9792, 0.03967, 0.9853, 0.01682, 0.9905, 0.03951, 0.9792, 0.03967, 0.9751, 0.01743, 0.9751, 0.01001, 0.9853, 0.01682, 0.9751, 0.01743, 0.9695, 0.01225, 0.9806, 0.007771, 0.9915, 0.01552, 0.9853, 0.01682, 0.9751, 0.01001, 0.9864, 0.005462, 0.9961, 0.01405, 0.9915, 0.01552, 0.9806, 0.007771, 0.8666, 0.01561, 0.9251, 0.01591, 0.9256, 0.03929, 0.8666, 0.03921, 0.9251, 0.01591, 0.9581, 0.01682, 0.9604, 0.03951, 0.9256, 0.03929, 0.8666, 0.03921, 0.9256, 0.03929, 0.9258, 0.09129, 0.8666, 0.09129, 0.9256, 0.03929, 0.9604, 0.03951, 0.9611, 0.09129, 0.9258, 0.09129, 0.7753, 0.007803, 0.8666, 0.007803, 0.8666, 0.01561, 0.7753, 0.01561, 0.8666, 0.007803, 0.9247, 0.008356, 0.9251, 0.01591, 0.8666, 0.01561, 0.9247, 0.008356, 0.9566, 0.01001, 0.9581, 0.01682, 0.9251, 0.01591, 0.9566, 0.01001, 0.9695, 0.01225, 0.9751, 0.01743, 0.9581, 0.01682, 0.9581, 0.01682, 0.9751, 0.01743, 0.9792, 0.03967, 0.9604, 0.03951, 0.9604, 0.03951, 0.9792, 0.03967, 0.9806, 0.09129, 0.9611, 0.09129, 0.9611, 0.09129, 0.9806, 0.09129, 0.9806, 0.1845, 0.9611, 0.1845, 0.9258, 0.09129, 0.9611, 0.09129, 0.9611, 0.1845, 0.9258, 0.1845, 0.8666, 0.09129, 0.9258, 0.09129, 0.9258, 0.1845, 0.8666, 0.1845, 0.7753, 0.09129, 0.8666, 0.09129, 0.8666, 0.1845, 0.7753, 0.1845, 0.7753, 0.03921, 0.8666, 0.03921, 0.8666, 0.09129, 0.7753, 0.09129, 0.7753, 0.01561, 0.8666, 0.01561, 0.8666, 0.03921, 0.7753, 0.03921, 0.8866, 0.01249, 0.8716, 0.03843, 0.929, 0.03675, 0.9328, 0.01249, 0.8716, 0.03843, 0.8666, 0.09129, 0.9278, 0.08456, 0.929, 0.03675, 0.9328, 0.01249, 0.929, 0.03675, 0.9689, 0.0317, 0.9689, 0.01249, 0.929, 0.03675, 0.9278, 0.08456, 0.9689, 0.06437, 0.9689, 0.0317, 0.8756, 0.0, 0.8054, 0.01249, 0.8866, 0.01249, 0.9067, 0.0, 0.8054, 0.01249, 0.7828, 0.03843, 0.8716, 0.03843, 0.8866, 0.01249, 0.7828, 0.03843, 0.7753, 0.09129, 0.8666, 0.09129, 0.8716, 0.03843, 0.7753, 0.09129, 0.7753, 0.1845, 0.8666, 0.1845, 0.8666, 0.09129, 0.8666, 0.09129, 0.8666, 0.1845, 0.9278, 0.1744, 0.9278, 0.08456, 0.9278, 0.08456, 0.9278, 0.1744, 0.9689, 0.1442, 0.9689, 0.06437, 0.9689, 0.06437, 0.9689, 0.1442, 1.0, 0.04994, 1.0, 0.03746, 0.9689, 0.0317, 0.9689, 0.06437, 1.0, 0.03746, 1.0, 0.02497, 0.9689, 0.01249, 0.9689, 0.0317, 1.0, 0.02497, 1.0, 0.01249, 0.9689, 0.0, 0.9689, 0.01249, 1.0, 0.01249, 1.0, 0.0, 0.9378, 0.0, 0.9328, 0.01249, 0.9689, 0.01249, 0.9689, 0.0, 0.9067, 0.0, 0.8866, 0.01249, 0.9328, 0.01249, 0.9378, 0.0, 0.003408, 0.9891, 0.0008519, 0.9735, 0.003147, 0.9681, 0.007478, 0.988, 0.0008519, 0.9735, 0.0, 0.9437, 0.001704, 0.9232, 0.003147, 0.9681, 0.007478, 0.988, 0.003147, 0.9681, 0.00833, 0.9662, 0.01287, 0.987, 0.003147, 0.9681, 0.001704, 0.9232, 0.006815, 0.9164, 0.00833, 0.9662, 0.0, 1.0, 0.0, 0.9903, 0.003408, 0.9891, 0.01193, 0.9958, 0.0, 0.9903, 0.0, 0.9806, 0.0008519, 0.9735, 0.003408, 0.9891, 0.0, 0.9806, 0.0, 0.9709, 0.0, 0.9437, 0.0008519, 0.9735, 0.0, 0.9709, 0.0, 0.9613, 0.0, 0.8658, 0.0, 0.9437, 0.0, 0.9437, 0.0, 0.8658, 0.001704, 0.8351, 0.001704, 0.9232, 0.001704, 0.9232, 0.001704, 0.8351, 0.006815, 0.8249, 0.006815, 0.9164, 0.006815, 0.9164, 0.006815, 0.8249, 0.01704, 0.8249, 0.01704, 0.9164, 0.00833, 0.9662, 0.006815, 0.9164, 0.01704, 0.9164, 0.01825, 0.966, 0.01287, 0.987, 0.00833, 0.9662, 0.01825, 0.966, 0.02187, 0.9865, 0.02187, 0.9922, 0.01287, 0.987, 0.02187, 0.9865, 0.02676, 0.9905, 0.01697, 0.994, 0.007478, 0.988, 0.01287, 0.987, 0.02187, 0.9922, 0.01193, 0.9958, 0.003408, 0.9891, 0.007478, 0.988, 0.01697, 0.994, 1.0, 0.3047, 1.0, 0.5055, 0.9981, 0.5054, 0.9981, 0.3249, 1.0, 0.5055, 1.0, 0.7062, 0.9981, 0.6857, 0.9981, 0.5054, 0.9981, 0.3249, 0.9981, 0.5054, 0.9922, 0.5054, 0.9922, 0.3316, 0.9981, 0.5054, 0.9981, 0.6857, 0.9922, 0.6789, 0.9922, 0.5054, 1.0, 0.04994, 1.0, 0.2778, 1.0, 0.3047, 1.0, 0.1442, 1.0, 0.2778, 1.0, 0.5056, 1.0, 0.5055, 1.0, 0.3047, 1.0, 0.5056, 1.0, 0.7334, 1.0, 0.7062, 1.0, 0.5055, 1.0, 0.7334, 1.0, 0.9613, 1.0, 0.8658, 1.0, 0.7062, 1.0, 0.7062, 1.0, 0.8658, 0.9981, 0.8351, 0.9981, 0.6857, 0.9981, 0.6857, 0.9981, 0.8351, 0.9922, 0.8249, 0.9922, 0.6789, 0.9922, 0.6789, 0.9922, 0.8249, 0.9806, 0.8249, 0.9806, 0.6789, 0.9922, 0.5054, 0.9922, 0.6789, 0.9806, 0.6789, 0.9806, 0.5054, 0.9922, 0.3316, 0.9922, 0.5054, 0.9806, 0.5054, 0.9806, 0.3316, 0.9922, 0.1845, 0.9922, 0.3316, 0.9806, 0.3316, 0.9806, 0.1845, 0.9981, 0.1744, 0.9981, 0.3249, 0.9922, 0.3316, 0.9922, 0.1845, 1.0, 0.1442, 1.0, 0.3047, 0.9981, 0.3249, 0.9981, 0.1744, 0.8666, 0.3316, 0.9258, 0.3316, 0.9258, 0.5054, 0.8666, 0.5054, 0.9258, 0.3316, 0.9611, 0.3316, 0.9611, 0.5054, 0.9258, 0.5054, 0.8666, 0.5054, 0.9258, 0.5054, 0.9258, 0.6789, 0.8666, 0.6789, 0.9258, 0.5054, 0.9611, 0.5054, 0.9611, 0.6789, 0.9258, 0.6789, 0.7753, 0.1845, 0.8666, 0.1845, 0.8666, 0.3316, 0.7753, 0.3316, 0.8666, 0.1845, 0.9258, 0.1845, 0.9258, 0.3316, 0.8666, 0.3316, 0.9258, 0.1845, 0.9611, 0.1845, 0.9611, 0.3316, 0.9258, 0.3316, 0.9611, 0.1845, 0.9806, 0.1845, 0.9806, 0.3316, 0.9611, 0.3316, 0.9611, 0.3316, 0.9806, 0.3316, 0.9806, 0.5054, 0.9611, 0.5054, 0.9611, 0.5054, 0.9806, 0.5054, 0.9806, 0.6789, 0.9611, 0.6789, 0.9611, 0.6789, 0.9806, 0.6789, 0.9806, 0.8249, 0.9611, 0.8249, 0.9258, 0.6789, 0.9611, 0.6789, 0.9611, 0.8249, 0.9258, 0.8249, 0.8666, 0.6789, 0.9258, 0.6789, 0.9258, 0.8249, 0.8666, 0.8249, 0.7753, 0.6789, 0.8666, 0.6789, 0.8666, 0.8249, 0.7753, 0.8249, 0.7753, 0.5054, 0.8666, 0.5054, 0.8666, 0.6789, 0.7753, 0.6789, 0.7753, 0.3316, 0.8666, 0.3316, 0.8666, 0.5054, 0.7753, 0.5054, 0.8666, 0.3316, 0.8666, 0.5054, 0.9278, 0.5054, 0.9278, 0.3249, 0.8666, 0.5054, 0.8666, 0.6789, 0.9278, 0.6857, 0.9278, 0.5054, 0.9278, 0.3249, 0.9278, 0.5054, 0.9689, 0.5055, 0.9689, 0.3047, 0.9278, 0.5054, 0.9278, 0.6857, 0.9689, 0.7062, 0.9689, 0.5055, 0.7753, 0.1845, 0.7753, 0.3316, 0.8666, 0.3316, 0.8666, 0.1845, 0.7753, 0.3316, 0.7753, 0.5054, 0.8666, 0.5054, 0.8666, 0.3316, 0.7753, 0.5054, 0.7753, 0.6789, 0.8666, 0.6789, 0.8666, 0.5054, 0.7753, 0.6789, 0.7753, 0.8249, 0.8666, 0.8249, 0.8666, 0.6789, 0.8666, 0.6789, 0.8666, 0.8249, 0.9278, 0.8351, 0.9278, 0.6857, 0.9278, 0.6857, 0.9278, 0.8351, 0.9689, 0.8658, 0.9689, 0.7062, 0.9689, 0.7062, 0.9689, 0.8658, 1.0, 0.9613, 1.0, 0.7334, 0.9689, 0.5055, 0.9689, 0.7062, 1.0, 0.7334, 1.0, 0.5056, 0.9689, 0.3047, 0.9689, 0.5055, 1.0, 0.5056, 1.0, 0.2778, 0.9689, 0.1442, 0.9689, 0.3047, 1.0, 0.2778, 1.0, 0.04994, 0.9278, 0.1744, 0.9278, 0.3249, 0.9689, 0.3047, 0.9689, 0.1442, 0.8666, 0.1845, 0.8666, 0.3316, 0.9278, 0.3249, 0.9278, 0.1744, 0.02726, 0.3047, 0.02726, 0.5055, 0.0648, 0.5054, 0.0648, 0.3249, 0.02726, 0.5055, 0.02726, 0.7062, 0.0648, 0.6857, 0.0648, 0.5054, 0.0648, 0.3249, 0.0648, 0.5054, 0.1229, 0.5054, 0.1229, 0.3316, 0.0648, 0.5054, 0.0648, 0.6857, 0.1229, 0.6789, 0.1229, 0.5054, 0.0, 0.04994, 0.0, 0.2778, 0.02726, 0.3047, 0.02726, 0.1442, 0.0, 0.2778, 0.0, 0.5056, 0.02726, 0.5055, 0.02726, 0.3047, 0.0, 0.5056, 0.0, 0.7334, 0.02726, 0.7062, 0.02726, 0.5055, 0.0, 0.7334, 0.0, 0.9613, 0.02726, 0.8658, 0.02726, 0.7062, 0.02726, 0.7062, 0.02726, 0.8658, 0.0648, 0.8351, 0.0648, 0.6857, 0.0648, 0.6857, 0.0648, 0.8351, 0.1229, 0.8249, 0.1229, 0.6789, 0.1229, 0.6789, 0.1229, 0.8249, 0.2118, 0.8249, 0.2118, 0.6789, 0.1229, 0.5054, 0.1229, 0.6789, 0.2118, 0.6789, 0.2118, 0.5054, 0.1229, 0.3316, 0.1229, 0.5054, 0.2118, 0.5054, 0.2118, 0.3316, 0.1229, 0.1845, 0.1229, 0.3316, 0.2118, 0.3316, 0.2118, 0.1845, 0.0648, 0.1744, 0.0648, 0.3249, 0.1229, 0.3316, 0.1229, 0.1845, 0.02726, 0.1442, 0.02726, 0.3047, 0.0648, 0.3249, 0.0648, 0.1744, 0.03408, 0.3316, 0.0665, 0.3316, 0.0665, 0.5054, 0.03408, 0.5054, 0.0665, 0.3316, 0.1229, 0.3316, 0.1229, 0.5054, 0.0665, 0.5054, 0.03408, 0.5054, 0.0665, 0.5054, 0.0665, 0.6789, 0.03408, 0.6789, 0.0665, 0.5054, 0.1229, 0.5054, 0.1229, 0.6789, 0.0665, 0.6789, 0.01704, 0.1845, 0.03408, 0.1845, 0.03408, 0.3316, 0.01704, 0.3316, 0.03408, 0.1845, 0.0665, 0.1845, 0.0665, 0.3316, 0.03408, 0.3316, 0.0665, 0.1845, 0.1229, 0.1845, 0.1229, 0.3316, 0.0665, 0.3316, 0.1229, 0.1845, 0.2118, 0.1845, 0.2118, 0.3316, 0.1229, 0.3316, 0.1229, 0.3316, 0.2118, 0.3316, 0.2118, 0.5054, 0.1229, 0.5054, 0.1229, 0.5054, 0.2118, 0.5054, 0.2118, 0.6789, 0.1229, 0.6789, 0.1229, 0.6789, 0.2118, 0.6789, 0.2118, 0.8249, 0.1229, 0.8249, 0.0665, 0.6789, 0.1229, 0.6789, 0.1229, 0.8249, 0.0665, 0.8249, 0.03408, 0.6789, 0.0665, 0.6789, 0.0665, 0.8249, 0.03408, 0.8249, 0.01704, 0.6789, 0.03408, 0.6789, 0.03408, 0.8249, 0.01704, 0.8249, 0.01704, 0.5054, 0.03408, 0.5054, 0.03408, 0.6789, 0.01704, 0.6789, 0.01704, 0.3316, 0.03408, 0.3316, 0.03408, 0.5054, 0.01704, 0.5054, 0.02726, 0.01249, 0.02726, 0.0317, 0.06351, 0.03675, 0.05966, 0.01249, 0.02726, 0.0317, 0.02726, 0.06437, 0.0648, 0.08456, 0.06351, 0.03675, 0.05966, 0.01249, 0.06351, 0.03675, 0.1177, 0.03843, 0.1023, 0.01249, 0.06351, 0.03675, 0.0648, 0.08456, 0.1229, 0.09129, 0.1177, 0.03843, 0.0, 0.0, 0.0, 0.01249, 0.02726, 0.01249, 0.02726, 0.0, 0.0, 0.01249, 0.0, 0.02497, 0.02726, 0.0317, 0.02726, 0.01249, 0.0, 0.02497, 0.0, 0.03746, 0.02726, 0.06437, 0.02726, 0.0317, 0.0, 0.03746, 0.0, 0.04994, 0.02726, 0.1442, 0.02726, 0.06437, 0.02726, 0.06437, 0.02726, 0.1442, 0.0648, 0.1744, 0.0648, 0.08456, 0.0648, 0.08456, 0.0648, 0.1744, 0.1229, 0.1845, 0.1229, 0.09129, 0.1229, 0.09129, 0.1229, 0.1845, 0.2118, 0.1845, 0.2118, 0.09129, 0.1177, 0.03843, 0.1229, 0.09129, 0.2118, 0.09129, 0.2041, 0.03843, 0.1023, 0.01249, 0.1177, 0.03843, 0.2041, 0.03843, 0.181, 0.01249, 0.08178, 0.0, 0.1023, 0.01249, 0.181, 0.01249, 0.109, 0.0, 0.05452, 0.0, 0.05966, 0.01249, 0.1023, 0.01249, 0.08178, 0.0, 0.02726, 0.0, 0.02726, 0.01249, 0.05966, 0.01249, 0.05452, 0.0, 0.03673, 0.01682, 0.06716, 0.01591, 0.06667, 0.03929, 0.03474, 0.03951, 0.06716, 0.01591, 0.1229, 0.01561, 0.1229, 0.03921, 0.06667, 0.03929, 0.03474, 0.03951, 0.06667, 0.03929, 0.0665, 0.09129, 0.03408, 0.09129, 0.06667, 0.03929, 0.1229, 0.03921, 0.1229, 0.09129, 0.0665, 0.09129, 0.02676, 0.01225, 0.03805, 0.01001, 0.03673, 0.01682, 0.02187, 0.01743, 0.03805, 0.01001, 0.06749, 0.008356, 0.06716, 0.01591, 0.03673, 0.01682, 0.06749, 0.008356, 0.1229, 0.007803, 0.1229, 0.01561, 0.06716, 0.01591, 0.1229, 0.007803, 0.2118, 0.007803, 0.2118, 0.01561, 0.1229, 0.01561, 0.1229, 0.01561, 0.2118, 0.01561, 0.2118, 0.03921, 0.1229, 0.03921, 0.1229, 0.03921, 0.2118, 0.03921, 0.2118, 0.09129, 0.1229, 0.09129, 0.1229, 0.09129, 0.2118, 0.09129, 0.2118, 0.1845, 0.1229, 0.1845, 0.0665, 0.09129, 0.1229, 0.09129, 0.1229, 0.1845, 0.0665, 0.1845, 0.03408, 0.09129, 0.0665, 0.09129, 0.0665, 0.1845, 0.03408, 0.1845, 0.01704, 0.09129, 0.03408, 0.09129, 0.03408, 0.1845, 0.01704, 0.1845, 0.01825, 0.03967, 0.03474, 0.03951, 0.03408, 0.09129, 0.01704, 0.09129, 0.02187, 0.01743, 0.03673, 0.01682, 0.03474, 0.03951, 0.01825, 0.03967, 0.03067, 0.001561, 0.06051, 0.0003902, 0.06517, 0.001441, 0.03389, 0.003425, 0.06051, 0.0003902, 0.1023, 0.0, 0.1177, 0.0007803, 0.06517, 0.001441, 0.03389, 0.003425, 0.06517, 0.001441, 0.06716, 0.003815, 0.03673, 0.005896, 0.06517, 0.001441, 0.1177, 0.0007803, 0.1229, 0.003121, 0.06716, 0.003815, 0.0, 0.0, 0.02726, 0.0, 0.03067, 0.001561, 0.01193, 0.005462, 0.02726, 0.0, 0.05452, 0.0, 0.06051, 0.0003902, 0.03067, 0.001561, 0.05452, 0.0, 0.08178, 0.0, 0.1023, 0.0, 0.06051, 0.0003902, 0.08178, 0.0, 0.109, 0.0, 0.181, 0.0, 0.1023, 0.0, 0.1023, 0.0, 0.181, 0.0, 0.2041, 0.0007803, 0.1177, 0.0007803, 0.1177, 0.0007803, 0.2041, 0.0007803, 0.2118, 0.003121, 0.1229, 0.003121, 0.1229, 0.003121, 0.2118, 0.003121, 0.2118, 0.007803, 0.1229, 0.007803, 0.06716, 0.003815, 0.1229, 0.003121, 0.1229, 0.007803, 0.06749, 0.008356, 0.03673, 0.005896, 0.06716, 0.003815, 0.06749, 0.008356, 0.03805, 0.01001, 0.02187, 0.01001, 0.03673, 0.005896, 0.03805, 0.01001, 0.02676, 0.01225, 0.01697, 0.007771, 0.03389, 0.003425, 0.03673, 0.005896, 0.02187, 0.01001, 0.01193, 0.005462, 0.03067, 0.001561, 0.03389, 0.003425, 0.01697, 0.007771, 0.6639, 1.0, 0.4924, 1.0, 0.4925, 0.9994, 0.6488, 0.9994, 0.4924, 1.0, 0.3212, 1.0, 0.3366, 0.9994, 0.4925, 0.9994, 0.6488, 0.9994, 0.4925, 0.9994, 0.4926, 0.9976, 0.6438, 0.9976, 0.4925, 0.9994, 0.3366, 0.9994, 0.3418, 0.9976, 0.4926, 0.9976, 0.8756, 1.0, 0.684, 1.0, 0.6639, 1.0, 0.8054, 1.0, 0.684, 1.0, 0.4923, 1.0, 0.4924, 1.0, 0.6639, 1.0, 0.4923, 1.0, 0.3007, 1.0, 0.3212, 1.0, 0.4924, 1.0, 0.3007, 1.0, 0.109, 1.0, 0.181, 1.0, 0.3212, 1.0, 0.3212, 1.0, 0.181, 1.0, 0.2041, 0.9994, 0.3366, 0.9994, 0.3366, 0.9994, 0.2041, 0.9994, 0.2118, 0.9976, 0.3418, 0.9976, 0.3418, 0.9976, 0.2118, 0.9976, 0.2118, 0.9939, 0.3418, 0.9939, 0.4926, 0.9976, 0.3418, 0.9976, 0.3418, 0.9939, 0.4926, 0.9939, 0.6438, 0.9976, 0.4926, 0.9976, 0.4926, 0.9939, 0.6438, 0.9939, 0.7753, 0.9976, 0.6438, 0.9976, 0.6438, 0.9939, 0.7753, 0.9939, 0.7828, 0.9994, 0.6488, 0.9994, 0.6438, 0.9976, 0.7753, 0.9976, 0.8054, 1.0, 0.6639, 1.0, 0.6488, 0.9994, 0.7828, 0.9994, 0.03408, 0.9164, 0.0665, 0.9164, 0.06667, 0.9663, 0.03474, 0.9662, 0.0665, 0.9164, 0.1229, 0.9164, 0.1229, 0.9664, 0.06667, 0.9663, 0.03474, 0.9662, 0.06667, 0.9663, 0.06716, 0.9877, 0.03673, 0.987, 0.06667, 0.9663, 0.1229, 0.9664, 0.1229, 0.9879, 0.06716, 0.9877, 0.01704, 0.8249, 0.03408, 0.8249, 0.03408, 0.9164, 0.01704, 0.9164, 0.03408, 0.8249, 0.0665, 0.8249, 0.0665, 0.9164, 0.03408, 0.9164, 0.0665, 0.8249, 0.1229, 0.8249, 0.1229, 0.9164, 0.0665, 0.9164, 0.1229, 0.8249, 0.2118, 0.8249, 0.2118, 0.9164, 0.1229, 0.9164, 0.1229, 0.9164, 0.2118, 0.9164, 0.2118, 0.9664, 0.1229, 0.9664, 0.1229, 0.9664, 0.2118, 0.9664, 0.2118, 0.9879, 0.1229, 0.9879, 0.1229, 0.9879, 0.2118, 0.9879, 0.2118, 0.9939, 0.1229, 0.9939, 0.06716, 0.9877, 0.1229, 0.9879, 0.1229, 0.9939, 0.06749, 0.9935, 0.03673, 0.987, 0.06716, 0.9877, 0.06749, 0.9935, 0.03805, 0.9922, 0.02187, 0.9865, 0.03673, 0.987, 0.03805, 0.9922, 0.02676, 0.9905, 0.01825, 0.966, 0.03474, 0.9662, 0.03673, 0.987, 0.02187, 0.9865, 0.01704, 0.9164, 0.03408, 0.9164, 0.03474, 0.9662, 0.01825, 0.966, 0.02726, 0.9437, 0.02726, 0.9738, 0.06351, 0.9687, 0.0648, 0.9232, 0.02726, 0.9738, 0.02726, 0.9903, 0.05966, 0.9903, 0.06351, 0.9687, 0.0648, 0.9232, 0.06351, 0.9687, 0.1177, 0.967, 0.1229, 0.9164, 0.06351, 0.9687, 0.05966, 0.9903, 0.1023, 0.9903, 0.1177, 0.967, 0.0, 0.9613, 0.0, 0.9709, 0.02726, 0.9437, 0.02726, 0.8658, 0.0, 0.9709, 0.0, 0.9806, 0.02726, 0.9738, 0.02726, 0.9437, 0.0, 0.9806, 0.0, 0.9903, 0.02726, 0.9903, 0.02726, 0.9738, 0.0, 0.9903, 0.0, 1.0, 0.02726, 1.0, 0.02726, 0.9903, 0.02726, 0.9903, 0.02726, 1.0, 0.05452, 1.0, 0.05966, 0.9903, 0.05966, 0.9903, 0.05452, 1.0, 0.08178, 1.0, 0.1023, 0.9903, 0.1023, 0.9903, 0.08178, 1.0, 0.109, 1.0, 0.181, 0.9903, 0.1177, 0.967, 0.1023, 0.9903, 0.181, 0.9903, 0.2041, 0.967, 0.1229, 0.9164, 0.1177, 0.967, 0.2041, 0.967, 0.2118, 0.9164, 0.1229, 0.8249, 0.1229, 0.9164, 0.2118, 0.9164, 0.2118, 0.8249, 0.0648, 0.8351, 0.0648, 0.9232, 0.1229, 0.9164, 0.1229, 0.8249, 0.02726, 0.8658, 0.02726, 0.9437, 0.0648, 0.9232, 0.0648, 0.8351, 0.965, 0.9988, 0.9318, 0.9997, 0.9271, 0.9989, 0.9613, 0.9973, 0.9318, 0.9997, 0.8866, 1.0, 0.8716, 0.9994, 0.9271, 0.9989, 0.9613, 0.9973, 0.9271, 0.9989, 0.9251, 0.997, 0.9581, 0.9954, 0.9271, 0.9989, 0.8716, 0.9994, 0.8666, 0.9976, 0.9251, 0.997, 1.0, 1.0, 0.9689, 1.0, 0.965, 0.9988, 0.9864, 0.9958, 0.9689, 1.0, 0.9378, 1.0, 0.9318, 0.9997, 0.965, 0.9988, 0.9378, 1.0, 0.9067, 1.0, 0.8866, 1.0, 0.9318, 0.9997, 0.9067, 1.0, 0.8756, 1.0, 0.8054, 1.0, 0.8866, 1.0, 0.8866, 1.0, 0.8054, 1.0, 0.7828, 0.9994, 0.8716, 0.9994, 0.8716, 0.9994, 0.7828, 0.9994, 0.7753, 0.9976, 0.8666, 0.9976, 0.8666, 0.9976, 0.7753, 0.9976, 0.7753, 0.9939, 0.8666, 0.9939, 0.9251, 0.997, 0.8666, 0.9976, 0.8666, 0.9939, 0.9247, 0.9935, 0.9581, 0.9954, 0.9251, 0.997, 0.9247, 0.9935, 0.9566, 0.9922, 0.9751, 0.9922, 0.9581, 0.9954, 0.9566, 0.9922, 0.9695, 0.9905, 0.9806, 0.994, 0.9613, 0.9973, 0.9581, 0.9954, 0.9751, 0.9922, 0.9864, 0.9958, 0.965, 0.9988, 0.9613, 0.9973, 0.9806, 0.994, 0.3418, 0.3316, 0.3418, 0.5054, 0.4926, 0.5054, 0.4926, 0.3316, 0.3418, 0.5054, 0.3418, 0.6789, 0.4926, 0.6789, 0.4926, 0.5054, 0.4926, 0.3316, 0.4926, 0.5054, 0.6438, 0.5054, 0.6438, 0.3316, 0.4926, 0.5054, 0.4926, 0.6789, 0.6438, 0.6789, 0.6438, 0.5054, 0.2118, 0.1845, 0.2118, 0.3316, 0.3418, 0.3316, 0.3418, 0.1845, 0.2118, 0.3316, 0.2118, 0.5054, 0.3418, 0.5054, 0.3418, 0.3316, 0.2118, 0.5054, 0.2118, 0.6789, 0.3418, 0.6789, 0.3418, 0.5054, 0.2118, 0.6789, 0.2118, 0.8249, 0.3418, 0.8249, 0.3418, 0.6789, 0.3418, 0.6789, 0.3418, 0.8249, 0.4926, 0.8249, 0.4926, 0.6789, 0.4926, 0.6789, 0.4926, 0.8249, 0.6438, 0.8249, 0.6438, 0.6789, 0.6438, 0.6789, 0.6438, 0.8249, 0.7753, 0.8249, 0.7753, 0.6789, 0.6438, 0.5054, 0.6438, 0.6789, 0.7753, 0.6789, 0.7753, 0.5054, 0.6438, 0.3316, 0.6438, 0.5054, 0.7753, 0.5054, 0.7753, 0.3316, 0.6438, 0.1845, 0.6438, 0.3316, 0.7753, 0.3316, 0.7753, 0.1845, 0.4926, 0.1845, 0.4926, 0.3316, 0.6438, 0.3316, 0.6438, 0.1845, 0.3418, 0.1845, 0.3418, 0.3316, 0.4926, 0.3316, 0.4926, 0.1845, 0.3418, 0.3316, 0.4926, 0.3316, 0.4926, 0.5054, 0.3418, 0.5054, 0.4926, 0.3316, 0.6438, 0.3316, 0.6438, 0.5054, 0.4926, 0.5054, 0.3418, 0.5054, 0.4926, 0.5054, 0.4926, 0.6789, 0.3418, 0.6789, 0.4926, 0.5054, 0.6438, 0.5054, 0.6438, 0.6789, 0.4926, 0.6789, 0.2118, 0.1845, 0.3418, 0.1845, 0.3418, 0.3316, 0.2118, 0.3316, 0.3418, 0.1845, 0.4926, 0.1845, 0.4926, 0.3316, 0.3418, 0.3316, 0.4926, 0.1845, 0.6438, 0.1845, 0.6438, 0.3316, 0.4926, 0.3316, 0.6438, 0.1845, 0.7753, 0.1845, 0.7753, 0.3316, 0.6438, 0.3316, 0.6438, 0.3316, 0.7753, 0.3316, 0.7753, 0.5054, 0.6438, 0.5054, 0.6438, 0.5054, 0.7753, 0.5054, 0.7753, 0.6789, 0.6438, 0.6789, 0.6438, 0.6789, 0.7753, 0.6789, 0.7753, 0.8249, 0.6438, 0.8249, 0.4926, 0.6789, 0.6438, 0.6789, 0.6438, 0.8249, 0.4926, 0.8249, 0.3418, 0.6789, 0.4926, 0.6789, 0.4926, 0.8249, 0.3418, 0.8249, 0.2118, 0.6789, 0.3418, 0.6789, 0.3418, 0.8249, 0.2118, 0.8249, 0.2118, 0.5054, 0.3418, 0.5054, 0.3418, 0.6789, 0.2118, 0.6789, 0.2118, 0.3316, 0.3418, 0.3316, 0.3418, 0.5054, 0.2118, 0.5054, 0.3212, 0.01249, 0.3366, 0.03843, 0.4925, 0.03843, 0.4924, 0.01249, 0.3366, 0.03843, 0.3418, 0.09129, 0.4926, 0.09129, 0.4925, 0.03843, 0.4924, 0.01249, 0.4925, 0.03843, 0.6488, 0.03843, 0.6639, 0.01249, 0.4925, 0.03843, 0.4926, 0.09129, 0.6438, 0.09129, 0.6488, 0.03843, 0.109, 0.0, 0.181, 0.01249, 0.3212, 0.01249, 0.3007, 0.0, 0.181, 0.01249, 0.2041, 0.03843, 0.3366, 0.03843, 0.3212, 0.01249, 0.2041, 0.03843, 0.2118, 0.09129, 0.3418, 0.09129, 0.3366, 0.03843, 0.2118, 0.09129, 0.2118, 0.1845, 0.3418, 0.1845, 0.3418, 0.09129, 0.3418, 0.09129, 0.3418, 0.1845, 0.4926, 0.1845, 0.4926, 0.09129, 0.4926, 0.09129, 0.4926, 0.1845, 0.6438, 0.1845, 0.6438, 0.09129, 0.6438, 0.09129, 0.6438, 0.1845, 0.7753, 0.1845, 0.7753, 0.09129, 0.6488, 0.03843, 0.6438, 0.09129, 0.7753, 0.09129, 0.7828, 0.03843, 0.6639, 0.01249, 0.6488, 0.03843, 0.7828, 0.03843, 0.8054, 0.01249, 0.684, 0.0, 0.6639, 0.01249, 0.8054, 0.01249, 0.8756, 0.0, 0.4923, 0.0, 0.4924, 0.01249, 0.6639, 0.01249, 0.684, 0.0, 0.3007, 0.0, 0.3212, 0.01249, 0.4924, 0.01249, 0.4923, 0.0, 0.3418, 0.01561, 0.4926, 0.01561, 0.4926, 0.03921, 0.3418, 0.03921, 0.4926, 0.01561, 0.6438, 0.01561, 0.6438, 0.03921, 0.4926, 0.03921, 0.3418, 0.03921, 0.4926, 0.03921, 0.4926, 0.09129, 0.3418, 0.09129, 0.4926, 0.03921, 0.6438, 0.03921, 0.6438, 0.09129, 0.4926, 0.09129, 0.2118, 0.007803, 0.3418, 0.007803, 0.3418, 0.01561, 0.2118, 0.01561, 0.3418, 0.007803, 0.4926, 0.007803, 0.4926, 0.01561, 0.3418, 0.01561, 0.4926, 0.007803, 0.6438, 0.007803, 0.6438, 0.01561, 0.4926, 0.01561, 0.6438, 0.007803, 0.7753, 0.007803, 0.7753, 0.01561, 0.6438, 0.01561, 0.6438, 0.01561, 0.7753, 0.01561, 0.7753, 0.03921, 0.6438, 0.03921, 0.6438, 0.03921, 0.7753, 0.03921, 0.7753, 0.09129, 0.6438, 0.09129, 0.6438, 0.09129, 0.7753, 0.09129, 0.7753, 0.1845, 0.6438, 0.1845, 0.4926, 0.09129, 0.6438, 0.09129, 0.6438, 0.1845, 0.4926, 0.1845, 0.3418, 0.09129, 0.4926, 0.09129, 0.4926, 0.1845, 0.3418, 0.1845, 0.2118, 0.09129, 0.3418, 0.09129, 0.3418, 0.1845, 0.2118, 0.1845, 0.2118, 0.03921, 0.3418, 0.03921, 0.3418, 0.09129, 0.2118, 0.09129, 0.2118, 0.01561, 0.3418, 0.01561, 0.3418, 0.03921, 0.2118, 0.03921, 0.3212, 0.0, 0.4924, 0.0, 0.4925, 0.0007803, 0.3366, 0.0007803, 0.4924, 0.0, 0.6639, 0.0, 0.6488, 0.0007803, 0.4925, 0.0007803, 0.3366, 0.0007803, 0.4925, 0.0007803, 0.4926, 0.003121, 0.3418, 0.003121, 0.4925, 0.0007803, 0.6488, 0.0007803, 0.6438, 0.003121, 0.4926, 0.003121, 0.109, 0.0, 0.3007, 0.0, 0.3212, 0.0, 0.181, 0.0, 0.3007, 0.0, 0.4923, 0.0, 0.4924, 0.0, 0.3212, 0.0, 0.4923, 0.0, 0.684, 0.0, 0.6639, 0.0, 0.4924, 0.0, 0.684, 0.0, 0.8756, 0.0, 0.8054, 0.0, 0.6639, 0.0, 0.6639, 0.0, 0.8054, 0.0, 0.7828, 0.0007803, 0.6488, 0.0007803, 0.6488, 0.0007803, 0.7828, 0.0007803, 0.7753, 0.003121, 0.6438, 0.003121, 0.6438, 0.003121, 0.7753, 0.003121, 0.7753, 0.007803, 0.6438, 0.007803, 0.4926, 0.003121, 0.6438, 0.003121, 0.6438, 0.007803, 0.4926, 0.007803, 0.3418, 0.003121, 0.4926, 0.003121, 0.4926, 0.007803, 0.3418, 0.007803, 0.2118, 0.003121, 0.3418, 0.003121, 0.3418, 0.007803, 0.2118, 0.007803, 0.2041, 0.0007803, 0.3366, 0.0007803, 0.3418, 0.003121, 0.2118, 0.003121, 0.181, 0.0, 0.3212, 0.0, 0.3366, 0.0007803, 0.2041, 0.0007803, 0.3418, 0.9164, 0.4926, 0.9164, 0.4926, 0.9664, 0.3418, 0.9664, 0.4926, 0.9164, 0.6438, 0.9164, 0.6438, 0.9664, 0.4926, 0.9664, 0.3418, 0.9664, 0.4926, 0.9664, 0.4926, 0.9879, 0.3418, 0.9879, 0.4926, 0.9664, 0.6438, 0.9664, 0.6438, 0.9879, 0.4926, 0.9879, 0.2118, 0.8249, 0.3418, 0.8249, 0.3418, 0.9164, 0.2118, 0.9164, 0.3418, 0.8249, 0.4926, 0.8249, 0.4926, 0.9164, 0.3418, 0.9164, 0.4926, 0.8249, 0.6438, 0.8249, 0.6438, 0.9164, 0.4926, 0.9164, 0.6438, 0.8249, 0.7753, 0.8249, 0.7753, 0.9164, 0.6438, 0.9164, 0.6438, 0.9164, 0.7753, 0.9164, 0.7753, 0.9664, 0.6438, 0.9664, 0.6438, 0.9664, 0.7753, 0.9664, 0.7753, 0.9879, 0.6438, 0.9879, 0.6438, 0.9879, 0.7753, 0.9879, 0.7753, 0.9939, 0.6438, 0.9939, 0.4926, 0.9879, 0.6438, 0.9879, 0.6438, 0.9939, 0.4926, 0.9939, 0.3418, 0.9879, 0.4926, 0.9879, 0.4926, 0.9939, 0.3418, 0.9939, 0.2118, 0.9879, 0.3418, 0.9879, 0.3418, 0.9939, 0.2118, 0.9939, 0.2118, 0.9664, 0.3418, 0.9664, 0.3418, 0.9879, 0.2118, 0.9879, 0.2118, 0.9164, 0.3418, 0.9164, 0.3418, 0.9664, 0.2118, 0.9664, 0.3418, 0.9164, 0.3366, 0.967, 0.4925, 0.967, 0.4926, 0.9164, 0.3366, 0.967, 0.3212, 0.9903, 0.4924, 0.9903, 0.4925, 0.967, 0.4926, 0.9164, 0.4925, 0.967, 0.6488, 0.967, 0.6438, 0.9164, 0.4925, 0.967, 0.4924, 0.9903, 0.6639, 0.9903, 0.6488, 0.967, 0.2118, 0.8249, 0.2118, 0.9164, 0.3418, 0.9164, 0.3418, 0.8249, 0.2118, 0.9164, 0.2041, 0.967, 0.3366, 0.967, 0.3418, 0.9164, 0.2041, 0.967, 0.181, 0.9903, 0.3212, 0.9903, 0.3366, 0.967, 0.181, 0.9903, 0.109, 1.0, 0.3007, 1.0, 0.3212, 0.9903, 0.3212, 0.9903, 0.3007, 1.0, 0.4923, 1.0, 0.4924, 0.9903, 0.4924, 0.9903, 0.4923, 1.0, 0.684, 1.0, 0.6639, 0.9903, 0.6639, 0.9903, 0.684, 1.0, 0.8756, 1.0, 0.8054, 0.9903, 0.6488, 0.967, 0.6639, 0.9903, 0.8054, 0.9903, 0.7828, 0.967, 0.6438, 0.9164, 0.6488, 0.967, 0.7828, 0.967, 0.7753, 0.9164, 0.6438, 0.8249, 0.6438, 0.9164, 0.7753, 0.9164, 0.7753, 0.8249, 0.4926, 0.8249, 0.4926, 0.9164, 0.6438, 0.9164, 0.6438, 0.8249, 0.3418, 0.8249, 0.3418, 0.9164, 0.4926, 0.9164, 0.4926, 0.8249])
me_x.use_remesh_fix_poles = True
me_x.use_remesh_preserve_attributes = False
me_x.update()

# ---- objects
ob_light = bpy.data.objects.new('Light', light_light)
ob_camera = bpy.data.objects.new('Camera', cam_camera)
ob_x = bpy.data.objects.new('Площина', me_x)

# ---- transforms, parenting, visibility, modifiers, constraints
ob_light.location = (4.076, 1.005, 5.904)
ob_light.rotation_euler = (0.6503, 0.05522, 1.866)
ob_light.lock_rotations_4d = False
ob_light.empty_display_type = 'ARROWS'
ob_light.color = (0.0, 0.0, 0.0, 0.0)
ob_light.lineart.crease_threshold = 0.0
ob_camera.location = (7.359, -6.926, 4.958)
ob_camera.rotation_euler = (1.109, 0.0, 0.8149)
ob_camera.lock_rotations_4d = False
ob_camera.empty_display_type = 'ARROWS'
ob_camera.color = (0.0, 0.0, 0.0, 0.0)
ob_camera.display_type = 'WIRE'
ob_camera.lineart.crease_threshold = 0.0
ob_x.location = (0.0, 0.0, 0.0)

# ---- collection membership
col_collection.objects.link(ob_light)
col_collection.objects.link(ob_camera)
col_collection.objects.link(ob_x)

# ---- scene / render settings (as saved in the file)
scene.camera = ob_camera
scene.frame_start = 1; scene.frame_end = 250; scene.frame_set(1)
scene.render.engine = 'BLENDER_EEVEE_NEXT'
scene.cycles.use_denoising = False
scene.cycles.samples = 128
scene.cycles.sampling_pattern = 'TABULATED_SOBOL'
scene.cycles.use_adaptive_sampling = False
scene.cycles.use_light_tree = False
scene.view_settings.view_transform = 'Filmic'
bpy.context.view_layer.update()
